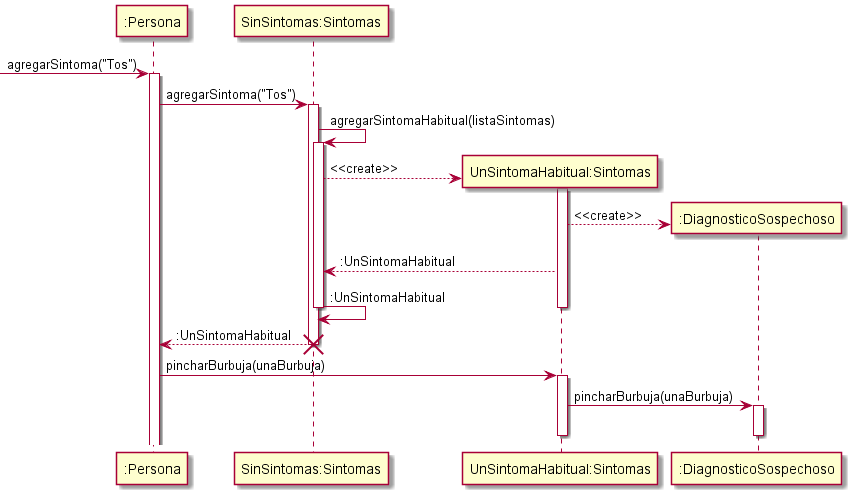

The diagram above was rendered by PlantUML. Its source (embedded in the PNG):
@startuml DiagramaAgregarUnSintomaHabitualASintomas

participant ":Persona" as Persona
participant "SinSintomas:Sintomas" as SinSintomas
participant "UnSintomaHabitual:Sintomas" as UnSintoma
participant ":DiagnosticoSospechoso" as Diagnostico

->Persona: agregarSintoma("Tos")
activate Persona
Persona -> SinSintomas: agregarSintoma("Tos")
activate SinSintomas
SinSintomas -> SinSintomas: agregarSintomaHabitual(listaSintomas)
activate SinSintomas
create UnSintoma
SinSintomas --> UnSintoma: <<create>>
activate UnSintoma
create Diagnostico
UnSintoma --> Diagnostico: <<create>>
UnSintoma --> SinSintomas: :UnSintomaHabitual
SinSintomas -> SinSintomas: :UnSintomaHabitual
deactivate SinSintomas
deactivate UnSintoma
SinSintomas --> Persona: :UnSintomaHabitual
destroy SinSintomas
deactivate SinSintomas
Persona -> UnSintoma: pincharBurbuja(unaBurbuja)
activate UnSintoma
UnSintoma -> Diagnostico: pincharBurbuja(unaBurbuja)
activate Diagnostico
deactivate Diagnostico
deactivate UnSintoma



@enduml